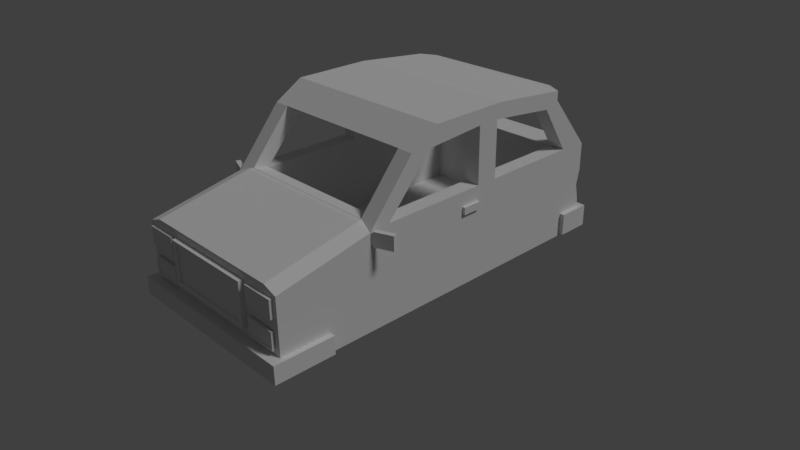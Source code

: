 # Source: A3.blend  (saved by Blender 2.78.0; exported with 4.5.12 LTS)
import bpy
from mathutils import Matrix  # noqa: F401  (used for matrix-valued properties, if any)

bpy.ops.wm.read_factory_settings(use_empty=True)
scene = bpy.context.scene
scene.name = 'Scene'

# ---- collections
col_collection_1 = bpy.data.collections.new('Collection 1'); scene.collection.children.link(col_collection_1)

# ---- materials (node trees are filled in below, after node groups)
mat_material = bpy.data.materials.new('Material')
mat_material.alpha_threshold = 0.0
mat_material.use_transparent_shadow = False
mat_material.roughness = 0.5
mat_material.line_color = (0.0, 0.0, 0.0, 1.0)
mat_red = bpy.data.materials.new('red')
mat_red.alpha_threshold = 0.0
mat_red.use_transparent_shadow = False
mat_red.diffuse_color = (0.8, 0.0, 0.001353, 1.0)
mat_red.roughness = 0.5
mat_white = bpy.data.materials.new('white')
mat_white.alpha_threshold = 0.0
mat_white.use_transparent_shadow = False
mat_white.roughness = 0.5

# ---- material node trees

# ---- world
world_world = bpy.data.worlds.new('World'); scene.world = world_world
world_world.color = (0.05088, 0.05088, 0.05088)
world_world.use_sun_shadow = False
world_world.sun_shadow_jitter_overblur = 0.0
world_world.cycles.sampling_method = 'MANUAL'

# ---- cameras
cam_camera = bpy.data.cameras.new('Camera')
cam_camera.clip_end = 100.0
cam_camera.lens = 35.0
cam_camera.sensor_width = 32.0
cam_camera.sensor_height = 18.0
cam_camera.ortho_scale = 7.314
cam_camera.dof.focus_distance = 0.0
cam_camera.dof.aperture_fstop = 128.0

# ---- lights
light_lamp = bpy.data.lights.new('Lamp', 'SUN')
light_lamp.transmission_factor = 0.0
light_lamp.cutoff_distance = 30.0
light_lamp.angle = 0.1993
light_lamp.energy = 1.0
light_lamp.shadow_buffer_clip_start = 1.001
light_lamp.shadow_soft_size = 0.1
light_lamp.shadow_cascade_max_distance = 1000.0

# ---- meshes
me_cube_001 = bpy.data.meshes.new('Cube.001')
me_cube_001.from_pydata([(-1.158, 2.606, -0.03185), (-1.158, 2.606, 0.2081), (-1.158, 2.67, -0.03185), (-1.158, 2.67, 0.2081), (-0.726, 2.606, -0.03185), (-0.726, 2.606, 0.2081), (-0.726, 2.67, -0.03185), (-0.726, 2.67, 0.2081), (0.726, 2.606, -0.03185), (0.726, 2.606, 0.2081), (0.726, 2.67, -0.03185), (0.726, 2.67, 0.2081), (1.158, 2.606, -0.03185), (1.158, 2.606, 0.2081), (1.158, 2.67, -0.03185), (1.158, 2.67, 0.2081)], [], [(0, 1, 3, 2), (2, 3, 7, 6), (6, 7, 5, 4), (4, 5, 1, 0), (2, 6, 4, 0), (7, 3, 1, 5), (8, 9, 11, 10), (10, 11, 15, 14), (14, 15, 13, 12), (12, 13, 9, 8), (10, 14, 12, 8), (15, 11, 9, 13)])
me_cube_001.polygons.foreach_set('material_index', [1, 1, 1, 1, 1, 1, 1, 1, 1, 1, 1, 1])
_uv = me_cube_001.uv_layers.new(name='UVMap')
_uv.uv.foreach_set('vector', [0.0, 0.0, 0.0, 0.0, 0.0, 0.0, 0.0, 0.0, 0.0, 0.0, 0.0, 0.0, 0.0, 0.0, 0.0, 0.0, 0.0, 0.0, 0.0, 0.0, 0.0, 0.0, 0.0, 0.0, 0.0, 0.0, 0.0, 0.0, 0.0, 0.0, 0.0, 0.0, 0.0, 0.0, 0.0, 0.0, 0.0, 0.0, 0.0, 0.0, 0.0, 0.0, 0.0, 0.0, 0.0, 0.0, 0.0, 0.0, 0.0, 0.0, 0.0, 0.0, 0.0, 0.0, 0.0, 0.0, 0.0, 0.0, 0.0, 0.0, 0.0, 0.0, 0.0, 0.0, 0.0, 0.0, 0.0, 0.0, 0.0, 0.0, 0.0, 0.0, 0.0, 0.0, 0.0, 0.0, 0.0, 0.0, 0.0, 0.0, 0.0, 0.0, 0.0, 0.0, 0.0, 0.0, 0.0, 0.0, 0.0, 0.0, 0.0, 0.0, 0.0, 0.0, 0.0, 0.0])
me_cube_001.materials.append(mat_material)
me_cube_001.materials.append(mat_red)
me_cube_001.use_remesh_preserve_volume = False
me_cube_001.use_remesh_preserve_attributes = False
me_cube_001.use_mirror_vertex_groups = False
me_cube_001.update()
me_cube_000 = bpy.data.meshes.new('Cube.000')
me_cube_000.from_pydata([(-1.158, -2.402, -0.2742), (-1.158, -2.402, -0.03419), (-1.158, -2.338, -0.2742), (-1.158, -2.338, -0.03419), (-0.726, -2.402, -0.2742), (-0.726, -2.402, -0.03419), (-0.726, -2.338, -0.2742), (-0.726, -2.338, -0.03419), (0.726, -2.402, -0.2742), (0.726, -2.402, -0.03419), (0.726, -2.338, -0.2742), (0.726, -2.338, -0.03419), (1.158, -2.402, -0.2742), (1.158, -2.402, -0.03419), (1.158, -2.338, -0.2742), (1.158, -2.338, -0.03419)], [], [(0, 1, 3, 2), (2, 3, 7, 6), (6, 7, 5, 4), (4, 5, 1, 0), (2, 6, 4, 0), (7, 3, 1, 5), (8, 9, 11, 10), (10, 11, 15, 14), (14, 15, 13, 12), (12, 13, 9, 8), (10, 14, 12, 8), (15, 11, 9, 13)])
me_cube_000.polygons.foreach_set('material_index', [1, 1, 1, 1, 1, 1, 1, 1, 1, 1, 1, 1])
_uv = me_cube_000.uv_layers.new(name='UVMap')
_uv.uv.foreach_set('vector', [0.0, 0.0, 0.0, 0.0, 0.0, 0.0, 0.0, 0.0, 0.0, 0.0, 0.0, 0.0, 0.0, 0.0, 0.0, 0.0, 0.0, 0.0, 0.0, 0.0, 0.0, 0.0, 0.0, 0.0, 0.0, 0.0, 0.0, 0.0, 0.0, 0.0, 0.0, 0.0, 0.0, 0.0, 0.0, 0.0, 0.0, 0.0, 0.0, 0.0, 0.0, 0.0, 0.0, 0.0, 0.0, 0.0, 0.0, 0.0, 0.0, 0.0, 0.0, 0.0, 0.0, 0.0, 0.0, 0.0, 0.0, 0.0, 0.0, 0.0, 0.0, 0.0, 0.0, 0.0, 0.0, 0.0, 0.0, 0.0, 0.0, 0.0, 0.0, 0.0, 0.0, 0.0, 0.0, 0.0, 0.0, 0.0, 0.0, 0.0, 0.0, 0.0, 0.0, 0.0, 0.0, 0.0, 0.0, 0.0, 0.0, 0.0, 0.0, 0.0, 0.0, 0.0, 0.0, 0.0])
me_cube_000.materials.append(mat_material)
me_cube_000.materials.append(mat_white)
me_cube_000.use_remesh_preserve_volume = False
me_cube_000.use_remesh_preserve_attributes = False
me_cube_000.use_mirror_vertex_groups = False
me_cube_000.update()
me_cube_009 = bpy.data.meshes.new('Cube.009')
me_cube_009.from_pydata([(0.5432, 2.074, -0.9422), (0.5432, 2.074, -0.8141), (0.5432, 2.789, -1.026), (0.5432, 2.789, -0.8979), (0.6714, 2.074, -0.9422), (0.6714, 2.074, -0.8141), (0.6714, 2.789, -1.026), (0.6714, 2.789, -0.8979), (0.763, 2.074, -0.9422), (0.763, 2.074, -0.8141), (0.763, 2.789, -1.026), (0.763, 2.789, -0.8979), (0.8912, 2.074, -0.9422), (0.8912, 2.074, -0.8141), (0.8912, 2.789, -1.026), (0.8912, 2.789, -0.8979), (-1.252, 0.341, -0.003144), (-1.252, 0.341, 0.09271), (-1.252, 0.5975, -0.003144), (-1.252, 0.5975, 0.09271), (-1.207, 0.341, -0.003144), (-1.207, 0.341, 0.09271), (-1.207, 0.5975, -0.003144), (-1.207, 0.5975, 0.09271), (1.207, 0.341, -0.003144), (1.207, 0.341, 0.09271), (1.207, 0.5975, -0.003144), (1.207, 0.5975, 0.09271), (1.252, 0.341, -0.003144), (1.252, 0.341, 0.09271), (1.252, 0.5975, -0.003144), (1.252, 0.5975, 0.09271), (-1.28, 2.275, -0.9438), (-1.28, 2.275, -0.6485), (-1.28, 2.731, -0.9438), (-1.28, 2.731, -0.6485), (1.28, 2.275, -0.9438), (1.28, 2.275, -0.6485), (1.28, 2.731, -0.9438), (1.28, 2.731, -0.6485), (-0.009647, 2.731, -0.9438), (-0.009647, 2.731, -0.6485), (-0.009647, 2.275, -0.9438), (-0.005419, 2.275, -0.6485), (0.6352, 2.731, -0.6485), (0.6352, 2.275, -0.9438), (0.6352, 2.731, -0.9438), (0.2906, 2.275, -0.6485), (-0.631, 2.731, -0.9438), (-0.2907, 2.275, -0.6485), (-0.631, 2.731, -0.6485), (-0.631, 2.275, -0.9438), (-1.28, -2.494, -0.9653), (-1.28, -2.494, -0.7253), (-1.28, -1.694, -0.9653), (-1.28, -1.694, -0.7253), (1.28, -2.494, -0.9653), (1.28, -2.494, -0.7253), (1.28, -1.694, -0.9653), (1.28, -1.694, -0.7253), (-1.144, -2.402, -0.6582), (-1.144, -2.402, -0.4248), (-1.144, -2.37, -0.6582), (-1.144, -2.37, -0.4248), (-0.7241, -2.402, -0.6582), (-0.7241, -2.402, -0.4248), (-0.7241, -2.37, -0.6582), (-0.7241, -2.37, -0.4248), (-1.123, -2.402, -0.636), (-1.123, -2.402, -0.447), (-0.7451, -2.402, -0.447), (-0.7451, -2.402, -0.636), (-1.123, -2.392, -0.636), (-1.123, -2.392, -0.447), (-0.7451, -2.392, -0.447), (-0.7451, -2.392, -0.636), (0.7241, -2.402, -0.6582), (0.7241, -2.402, -0.4248), (0.7241, -2.37, -0.6582), (0.7241, -2.37, -0.4248), (1.144, -2.402, -0.6582), (1.144, -2.402, -0.4248), (1.144, -2.37, -0.6582), (1.144, -2.37, -0.4248), (0.7451, -2.402, -0.636), (0.7451, -2.402, -0.447), (1.123, -2.402, -0.447), (1.123, -2.402, -0.636), (0.7451, -2.392, -0.636), (0.7451, -2.392, -0.447), (1.123, -2.392, -0.447), (1.123, -2.392, -0.636), (-0.6561, -2.426, -0.6061), (-0.6561, -2.426, -0.02251), (-0.6561, -2.346, -0.6061), (-0.6561, -2.346, -0.02251), (0.6561, -2.426, -0.6061), (0.6561, -2.426, -0.02251), (0.6561, -2.346, -0.6061), (0.6561, -2.346, -0.02251), (-0.5905, -2.426, -0.5506), (-0.5905, -2.426, -0.07795), (0.5905, -2.426, -0.07795), (0.5905, -2.426, -0.5506), (-0.5905, -2.401, -0.5506), (-0.5905, -2.401, -0.07795), (0.5905, -2.401, -0.07795), (0.5905, -2.401, -0.5506), (-1.241, -1.083, 0.09517), (-1.241, -1.083, 0.2821), (-1.218, -1.023, 0.09517), (-1.218, -1.023, 0.2821), (-1.473, -0.9944, 0.09517), (-1.473, -0.9944, 0.2821), (-1.45, -0.9346, 0.09517), (-1.45, -0.9346, 0.2821), (-1.221, -1.031, 0.1186), (-1.238, -1.075, 0.1186), (-1.238, -1.075, 0.2587), (-1.221, -1.031, 0.2587), (-1.189, -1.043, 0.1186), (-1.206, -1.088, 0.1186), (-1.206, -1.088, 0.2587), (-1.189, -1.043, 0.2587), (1.241, -1.083, 0.09517), (1.241, -1.083, 0.2821), (1.218, -1.023, 0.09517), (1.218, -1.023, 0.2821), (1.473, -0.9943, 0.09517), (1.473, -0.9943, 0.2821), (1.45, -0.9346, 0.09517), (1.45, -0.9346, 0.2821), (1.221, -1.031, 0.1186), (1.238, -1.075, 0.1186), (1.238, -1.075, 0.2587), (1.221, -1.031, 0.2587), (1.189, -1.043, 0.1186), (1.206, -1.088, 0.1186), (1.206, -1.088, 0.2587), (1.189, -1.043, 0.2587), (-1.0, -0.823, -0.7398), (-1.0, -0.823, 0.2843), (-1.0, 2.236, -0.7398), (-1.0, 2.236, 0.2843), (1.0, -0.823, -0.7398), (1.0, -0.823, 0.2843), (1.0, 2.236, -0.7398), (1.0, 2.236, 0.2843), (-1.0, -0.1952, 0.9775), (-1.0, 1.828, 0.923), (1.0, 1.828, 0.923), (1.0, -0.1952, 0.9775), (-1.0, 0.6052, -0.7398), (-1.0, 0.6052, 0.2843), (1.0, 0.6052, -0.7398), (1.0, 0.6052, 0.2843), (-1.0, 0.6052, 1.032), (1.0, 0.6052, 1.032), (-1.0, 0.9018, 0.2843), (1.0, 0.9018, -0.7398), (-1.0, 0.9018, 1.032), (-1.0, 0.9018, -0.7398), (1.0, 0.9018, 0.2843), (1.0, 0.9018, 1.032), (-1.214, -1.1, -0.9718), (-1.214, -1.1, 0.2632), (-1.214, 2.638, -0.9718), (-1.214, 2.638, 0.2632), (1.214, -1.1, -0.9718), (1.214, -1.1, 0.2632), (1.214, 2.638, -0.9718), (1.214, 2.638, 0.2632), (-1.214, -2.358, -0.9718), (-1.214, -2.358, 0.008272), (1.214, -2.358, 0.008272), (1.214, -2.358, -0.9718), (-1.214, -0.08983, 1.229), (-1.214, 2.035, 1.118), (1.214, 2.035, 1.118), (1.214, -0.08983, 1.229), (1.214, 2.035, 0.9954), (1.214, -0.4792, 0.9954), (-1.214, -0.4792, 0.9954), (-1.214, 2.035, 0.9954), (-1.214, 0.9704, -0.9718), (-1.214, 0.9704, 0.2632), (1.214, 0.9704, -0.9718), (1.214, 0.9704, 0.2632), (-1.214, 0.9704, 1.229), (1.214, 0.9704, 1.229), (-1.214, -1.1, -0.1073), (-1.214, 2.638, -0.1073), (1.214, 2.638, -0.1073), (1.214, -1.1, -0.1073), (-1.214, -2.358, -0.3623), (1.214, -2.358, -0.3623), (1.214, 0.9704, -0.1073), (-1.214, 0.9704, -0.1073), (-1.214, 2.638, -0.5396), (1.214, 2.638, -0.5396), (1.214, -1.1, -0.5396), (1.214, -2.358, -0.7945), (1.214, 0.9704, -0.5396), (-1.214, 0.9704, -0.5396), (-1.214, -1.1, -0.5396), (-1.214, -2.358, -0.7945), (-1.214, -1.1, -0.3234), (-1.214, -2.358, -0.5784), (-1.214, 2.59, -0.3234), (1.214, 2.59, -0.3234), (1.214, -1.1, -0.3234), (1.214, -2.358, -0.5784), (1.214, 0.9704, -0.3234), (-1.214, 0.9704, -0.3234), (1.023, -1.1, 0.3328), (-1.023, -1.1, 0.3328), (1.023, -2.358, 0.07786), (-1.023, -2.358, 0.07786), (1.214, -1.03, 0.2632), (-1.214, -1.03, 0.2632), (1.023, -1.03, 0.3328), (-1.023, -1.03, 0.3328), (-0.9957, 2.145, 1.118), (0.9957, 2.145, 1.118), (0.9957, 2.145, 0.9954), (-0.9957, 2.145, 0.9954), (-1.0, 2.444, 0.4994), (-1.0, 2.621, 0.2843), (-1.0, 2.095, 0.923), (-1.214, 2.236, 0.2843), (-1.214, 1.828, 0.923), (-1.214, 1.216, 0.9954), (-1.214, 0.9704, 1.024), (-1.214, 0.9018, 1.032), (-1.214, 0.9704, 0.2843), (-1.214, 0.9018, 0.2843), (-1.214, 0.9018, 0.9954), (-1.214, 0.6052, 0.9954), (-1.214, 0.6052, 1.032), (-1.214, 0.6052, 0.2843), (-1.214, -0.1952, 0.9775), (-1.214, 0.06537, 0.9954), (-1.214, -0.823, 0.2843), (1.0, -1.038, 0.3368), (-1.0, -0.4757, 0.9975), (1.0, -0.4792, 0.9954), (1.0, -0.4757, 0.9975), (-1.0, -1.038, 0.3368), (-1.0, -0.4792, 0.9954), (1.0, 2.621, 0.2843), (1.0, 2.095, 0.923), (1.214, -0.1952, 0.9775), (1.214, 0.6052, 1.032), (1.214, -0.823, 0.2843), (1.214, 2.236, 0.2843), (1.214, 0.9704, 0.2843), (1.214, 0.9018, 0.2843), (1.214, 1.828, 0.923), (1.214, 1.216, 0.9954), (1.214, 0.9704, 1.024), (1.214, 0.9018, 1.032), (1.214, 0.9018, 0.9954), (1.214, 0.06537, 0.9954), (1.214, 0.6052, 0.9954), (1.214, 0.6052, 0.2843), (0.0, 2.035, 1.118), (0.0, -0.08983, 1.229), (0.0, 2.035, 0.9954), (0.0, 0.9704, 1.229), (0.0, 2.145, 1.118), (0.0, 2.145, 0.9954)], [], [(0, 1, 3, 2), (2, 3, 7, 6), (6, 7, 5, 4), (4, 5, 1, 0), (2, 6, 4, 0), (7, 3, 1, 5), (8, 9, 11, 10), (10, 11, 15, 14), (14, 15, 13, 12), (12, 13, 9, 8), (10, 14, 12, 8), (15, 11, 9, 13), (16, 17, 19, 18), (18, 19, 23, 22), (22, 23, 21, 20), (20, 21, 17, 16), (18, 22, 20, 16), (23, 19, 17, 21), (24, 25, 27, 26), (26, 27, 31, 30), (30, 31, 29, 28), (28, 29, 25, 24), (26, 30, 28, 24), (31, 27, 25, 29), (32, 33, 35, 34), (46, 44, 39, 38), (38, 39, 37, 36), (51, 49, 33, 32), (46, 38, 36, 45), (50, 35, 33, 49), (44, 41, 43, 47), (48, 40, 42, 51), (45, 47, 43, 42), (48, 50, 41, 40), (36, 37, 47, 45), (39, 44, 47, 37), (40, 46, 45, 42), (40, 41, 44, 46), (34, 35, 50, 48), (34, 48, 51, 32), (41, 50, 49, 43), (42, 43, 49, 51), (52, 53, 55, 54), (54, 55, 59, 58), (58, 59, 57, 56), (56, 57, 53, 52), (54, 58, 56, 52), (59, 55, 53, 57), (60, 61, 63, 62), (62, 63, 67, 66), (66, 67, 65, 64), (61, 60, 68, 69), (62, 66, 64, 60), (67, 63, 61, 65), (68, 71, 75, 72), (60, 64, 71, 68), (65, 61, 69, 70), (64, 65, 70, 71), (75, 74, 73, 72), (69, 68, 72, 73), (70, 69, 73, 74), (71, 70, 74, 75), (76, 77, 79, 78), (78, 79, 83, 82), (82, 83, 81, 80), (77, 76, 84, 85), (78, 82, 80, 76), (83, 79, 77, 81), (84, 87, 91, 88), (76, 80, 87, 84), (81, 77, 85, 86), (80, 81, 86, 87), (91, 90, 89, 88), (85, 84, 88, 89), (86, 85, 89, 90), (87, 86, 90, 91), (92, 93, 95, 94), (94, 95, 99, 98), (98, 99, 97, 96), (93, 92, 100, 101), (94, 98, 96, 92), (99, 95, 93, 97), (100, 103, 107, 104), (92, 96, 103, 100), (97, 93, 101, 102), (96, 97, 102, 103), (107, 106, 105, 104), (101, 100, 104, 105), (102, 101, 105, 106), (103, 102, 106, 107), (110, 116, 117, 108), (110, 114, 115, 111), (114, 112, 113, 115), (112, 108, 109, 113), (110, 108, 112, 114), (115, 113, 109, 111), (118, 122, 123, 119), (111, 119, 116, 110), (108, 117, 118, 109), (109, 118, 119, 111), (121, 120, 123, 122), (116, 120, 121, 117), (119, 123, 120, 116), (117, 121, 122, 118), (126, 124, 133, 132), (126, 127, 131, 130), (130, 131, 129, 128), (128, 129, 125, 124), (126, 130, 128, 124), (131, 127, 125, 129), (134, 135, 139, 138), (127, 126, 132, 135), (124, 125, 134, 133), (125, 127, 135, 134), (137, 138, 139, 136), (132, 133, 137, 136), (135, 132, 136, 139), (133, 134, 138, 137), (161, 142, 143, 158), (142, 146, 147, 143), (154, 144, 145, 155), (144, 140, 141, 145), (152, 140, 144, 154), (141, 247, 243, 145), (157, 151, 148, 156), (143, 227, 226, 228, 149), (157, 252, 262, 251, 151), (162, 256, 255, 254, 147), (158, 160, 156, 153), (153, 239, 242, 141), (163, 157, 156, 160), (161, 152, 154, 159), (159, 154, 155, 162), (140, 152, 153, 141), (146, 159, 162, 147), (142, 161, 159, 146), (150, 163, 160, 149), (163, 260, 261, 256, 162), (155, 157, 163, 162), (152, 161, 158, 153), (145, 243, 245, 246, 151), (148, 244, 248, 247, 141), (151, 246, 244, 148), (147, 249, 227, 143), (150, 250, 249, 147), (149, 228, 250, 150), (150, 257, 258, 259, 260, 163), (145, 253, 264, 155), (151, 251, 253, 145), (148, 240, 241, 238, 156), (143, 229, 234, 235, 158), (141, 242, 240, 148), (149, 230, 229, 143), (156, 238, 237, 239, 153), (158, 235, 236, 233, 160), (147, 254, 257, 150), (160, 233, 232, 231, 230, 149), (155, 264, 263, 252, 157), (197, 185, 167, 191), (191, 167, 171, 192), (196, 187, 169, 193), (164, 168, 175, 172), (184, 186, 168, 164), (195, 174, 173, 194), (174, 169, 214, 216), (193, 169, 174, 195), (204, 164, 172, 205), (268, 188, 176, 266), (178, 180, 224, 223), (171, 167, 226, 227, 249, 250, 180), (165, 169, 181, 245, 243, 247, 248, 182), (185, 165, 182, 241, 240, 242, 239, 237, 236, 235, 234), (187, 171, 180, 258, 257, 254, 255), (169, 187, 255, 256, 261, 263, 264, 253, 251, 262, 181), (167, 185, 234, 229, 230, 231, 183), (183, 231, 232, 188, 177), (265, 177, 188, 268), (181, 262, 252, 263, 261, 260, 259, 189, 179), (166, 170, 186, 184), (192, 171, 187, 196), (190, 165, 185, 197), (206, 190, 197, 213), (209, 192, 196, 212), (165, 190, 194, 173), (210, 193, 195, 211), (211, 195, 194, 207), (212, 196, 193, 210), (208, 191, 192, 209), (213, 197, 191, 208), (184, 203, 198, 166), (166, 198, 199, 170), (186, 202, 200, 168), (175, 201, 205, 172), (168, 200, 201, 175), (170, 199, 202, 186), (164, 204, 203, 184), (206, 204, 205, 207), (190, 206, 207, 194), (203, 213, 208, 198), (198, 208, 209, 199), (202, 212, 210, 200), (201, 211, 207, 205), (200, 210, 211, 201), (199, 209, 212, 202), (204, 206, 213, 203), (214, 215, 217, 216), (173, 174, 216, 217), (165, 215, 221, 219), (165, 173, 217, 215), (218, 219, 221, 220), (169, 165, 219, 218), (214, 169, 218, 220), (215, 214, 220, 221), (270, 225, 222, 269), (183, 177, 222, 225), (265, 178, 223, 269), (267, 183, 225, 270), (232, 233, 236, 237, 238, 241, 182, 176, 188), (180, 250, 228, 226, 167, 183, 267), (259, 258, 180, 178, 189), (180, 267, 270, 224), (177, 265, 269, 222), (224, 270, 269, 223), (178, 265, 268, 189), (189, 268, 266, 179), (266, 176, 248, 244, 246, 245, 179), (182, 248, 176), (181, 179, 245)])
_uv = me_cube_009.uv_layers.new(name='UVMap')
_uv.uv.foreach_set('vector', [0.8461, 0.2522, 0.8442, 0.271, 0.9052, 0.2166, 0.9062, 0.1958, 0.9062, 0.1958, 0.9052, 0.2166, 0.8842, 0.2098, 0.8857, 0.1886, 0.8857, 0.1886, 0.8842, 0.2098, 0.825, 0.2663, 0.8273, 0.2472, 0.8273, 0.2472, 0.825, 0.2663, 0.8442, 0.271, 0.8461, 0.2522, 0.9062, 0.1958, 0.8857, 0.1886, 0.8273, 0.2472, 0.8461, 0.2522, 0.8842, 0.2098, 0.9052, 0.2166, 0.8442, 0.271, 0.825, 0.2663, 0.8133, 0.2434, 0.8108, 0.2628, 0.8686, 0.2047, 0.8704, 0.1833, 0.8704, 0.1833, 0.8686, 0.2047, 0.8458, 0.1972, 0.8481, 0.1754, 0.8481, 0.1754, 0.8458, 0.1972, 0.7901, 0.2577, 0.7931, 0.238, 0.7931, 0.238, 0.7901, 0.2577, 0.8108, 0.2628, 0.8133, 0.2434, 0.8704, 0.1833, 0.8481, 0.1754, 0.7931, 0.238, 0.8133, 0.2434, 0.8458, 0.1972, 0.8686, 0.2047, 0.8108, 0.2628, 0.7901, 0.2577, 0.7545, 0.2269, 0.7551, 0.246, 0.8027, 0.2601, 0.8013, 0.2416, 0.8013, 0.2416, 0.8027, 0.2601, 0.8091, 0.2559, 0.8075, 0.2372, 0.8075, 0.2372, 0.8091, 0.2559, 0.7611, 0.2414, 0.7603, 0.2221, 0.7603, 0.2221, 0.7611, 0.2414, 0.7551, 0.246, 0.7545, 0.2269, 0.8013, 0.2416, 0.8075, 0.2372, 0.7603, 0.2221, 0.7545, 0.2269, 0.8091, 0.2559, 0.8027, 0.2601, 0.7551, 0.246, 0.7611, 0.2414, 0.7545, 0.2269, 0.7551, 0.246, 0.8027, 0.2601, 0.8013, 0.2416, 0.8013, 0.2416, 0.8027, 0.2601, 0.8091, 0.2559, 0.8075, 0.2372, 0.8075, 0.2372, 0.8091, 0.2559, 0.7611, 0.2414, 0.7603, 0.2221, 0.7603, 0.2221, 0.7611, 0.2414, 0.7551, 0.246, 0.7545, 0.2269, 0.8013, 0.2416, 0.8075, 0.2372, 0.7603, 0.2221, 0.7545, 0.2269, 0.8091, 0.2559, 0.8027, 0.2601, 0.7551, 0.246, 0.7611, 0.2414, 0.6966, 0.2491, 0.6966, 0.2624, 0.6966, 0.2624, 0.6966, 0.2491, 0.7834, 0.2491, 0.7834, 0.2624, 0.8126, 0.2624, 0.8126, 0.2491, 0.8126, 0.2491, 0.8126, 0.2624, 0.8126, 0.2624, 0.8126, 0.2491, 0.726, 0.2491, 0.7414, 0.2624, 0.6966, 0.2624, 0.6966, 0.2491, 0.7834, 0.2491, 0.8126, 0.2491, 0.8126, 0.2491, 0.7834, 0.2491, 0.726, 0.2624, 0.6966, 0.2624, 0.6966, 0.2624, 0.7414, 0.2624, 0.7834, 0.2624, 0.7542, 0.2624, 0.7543, 0.2624, 0.7678, 0.2624, 0.726, 0.2491, 0.7542, 0.2491, 0.7542, 0.2491, 0.726, 0.2491, 0.7834, 0.2491, 0.7678, 0.2624, 0.7543, 0.2624, 0.7542, 0.2491, 0.726, 0.2491, 0.726, 0.2624, 0.7542, 0.2624, 0.7542, 0.2491, 0.8126, 0.2491, 0.8126, 0.2624, 0.7678, 0.2624, 0.7834, 0.2491, 0.8126, 0.2624, 0.7834, 0.2624, 0.7678, 0.2624, 0.8126, 0.2624, 0.7542, 0.2491, 0.7834, 0.2491, 0.7834, 0.2491, 0.7542, 0.2491, 0.7542, 0.2491, 0.7542, 0.2624, 0.7834, 0.2624, 0.7834, 0.2491, 0.6966, 0.2491, 0.6966, 0.2624, 0.726, 0.2624, 0.726, 0.2491, 0.6966, 0.2491, 0.726, 0.2491, 0.726, 0.2491, 0.6966, 0.2491, 0.7542, 0.2624, 0.726, 0.2624, 0.7414, 0.2624, 0.7543, 0.2624, 0.7542, 0.2491, 0.7543, 0.2624, 0.7414, 0.2624, 0.726, 0.2491, 0.6966, 0.2481, 0.6966, 0.259, 0.6966, 0.259, 0.6966, 0.2481, 0.6966, 0.2481, 0.6966, 0.259, 0.8126, 0.259, 0.8126, 0.2481, 0.8126, 0.2481, 0.8126, 0.259, 0.8126, 0.259, 0.8126, 0.2481, 0.8126, 0.2481, 0.8126, 0.259, 0.6966, 0.259, 0.6966, 0.2481, 0.6966, 0.2481, 0.8126, 0.2481, 0.8126, 0.2481, 0.6966, 0.2481, 0.8126, 0.259, 0.6966, 0.259, 0.6966, 0.259, 0.8126, 0.259, 0.7776, 0.2658, 0.7776, 0.2964, 0.7817, 0.2964, 0.7817, 0.2658, 0.7817, 0.2658, 0.7817, 0.2964, 0.7817, 0.2964, 0.7817, 0.2658, 0.7817, 0.2658, 0.7817, 0.2964, 0.7776, 0.2964, 0.7776, 0.2658, 0.7776, 0.2964, 0.7776, 0.2658, 0.7776, 0.2687, 0.7776, 0.2935, 0.7817, 0.2658, 0.7817, 0.2658, 0.7776, 0.2658, 0.7776, 0.2658, 0.7817, 0.2964, 0.7817, 0.2964, 0.7776, 0.2964, 0.7776, 0.2964, 0.7776, 0.2687, 0.7776, 0.2687, 0.7789, 0.2687, 0.7789, 0.2687, 0.7776, 0.2658, 0.7776, 0.2658, 0.7776, 0.2687, 0.7776, 0.2687, 0.7776, 0.2964, 0.7776, 0.2964, 0.7776, 0.2935, 0.7776, 0.2935, 0.7776, 0.2658, 0.7776, 0.2964, 0.7776, 0.2935, 0.7776, 0.2687, 0.7789, 0.2687, 0.7789, 0.2935, 0.7789, 0.2935, 0.7789, 0.2687, 0.7776, 0.2935, 0.7776, 0.2687, 0.7789, 0.2687, 0.7789, 0.2935, 0.7776, 0.2935, 0.7776, 0.2935, 0.7789, 0.2935, 0.7789, 0.2935, 0.7776, 0.2687, 0.7776, 0.2935, 0.7789, 0.2935, 0.7789, 0.2687, 0.7776, 0.2658, 0.7776, 0.2964, 0.7817, 0.2964, 0.7817, 0.2658, 0.7817, 0.2658, 0.7817, 0.2964, 0.7817, 0.2964, 0.7817, 0.2658, 0.7817, 0.2658, 0.7817, 0.2964, 0.7776, 0.2964, 0.7776, 0.2658, 0.7776, 0.2964, 0.7776, 0.2658, 0.7776, 0.2687, 0.7776, 0.2935, 0.7817, 0.2658, 0.7817, 0.2658, 0.7776, 0.2658, 0.7776, 0.2658, 0.7817, 0.2964, 0.7817, 0.2964, 0.7776, 0.2964, 0.7776, 0.2964, 0.7776, 0.2687, 0.7776, 0.2687, 0.7789, 0.2687, 0.7789, 0.2687, 0.7776, 0.2658, 0.7776, 0.2658, 0.7776, 0.2687, 0.7776, 0.2687, 0.7776, 0.2964, 0.7776, 0.2964, 0.7776, 0.2935, 0.7776, 0.2935, 0.7776, 0.2658, 0.7776, 0.2964, 0.7776, 0.2935, 0.7776, 0.2687, 0.7789, 0.2687, 0.7789, 0.2935, 0.7789, 0.2935, 0.7789, 0.2687, 0.7776, 0.2935, 0.7776, 0.2687, 0.7789, 0.2687, 0.7789, 0.2935, 0.7776, 0.2935, 0.7776, 0.2935, 0.7789, 0.2935, 0.7789, 0.2935, 0.7776, 0.2687, 0.7776, 0.2935, 0.7789, 0.2935, 0.7789, 0.2687, 0.7638, 0.2323, 0.7638, 0.3086, 0.7742, 0.3086, 0.7742, 0.2323, 0.7742, 0.2323, 0.7742, 0.3086, 0.7742, 0.3086, 0.7742, 0.2323, 0.7742, 0.2323, 0.7742, 0.3086, 0.7638, 0.3086, 0.7638, 0.2323, 0.7638, 0.3086, 0.7638, 0.2323, 0.7638, 0.2396, 0.7638, 0.3014, 0.7742, 0.2323, 0.7742, 0.2323, 0.7638, 0.2323, 0.7638, 0.2323, 0.7742, 0.3086, 0.7742, 0.3086, 0.7638, 0.3086, 0.7638, 0.3086, 0.7638, 0.2396, 0.7638, 0.2396, 0.7671, 0.2396, 0.7671, 0.2396, 0.7638, 0.2323, 0.7638, 0.2323, 0.7638, 0.2396, 0.7638, 0.2396, 0.7638, 0.3086, 0.7638, 0.3086, 0.7638, 0.3014, 0.7638, 0.3014, 0.7638, 0.2323, 0.7638, 0.3086, 0.7638, 0.3014, 0.7638, 0.2396, 0.7671, 0.2396, 0.7671, 0.3014, 0.7671, 0.3014, 0.7671, 0.2396, 0.7638, 0.3014, 0.7638, 0.2396, 0.7671, 0.2396, 0.7671, 0.3014, 0.7638, 0.3014, 0.7638, 0.3014, 0.7671, 0.3014, 0.7671, 0.3014, 0.7638, 0.2396, 0.7638, 0.3014, 0.7671, 0.3014, 0.7671, 0.2396, 0.1906, 0.8037, 0.1897, 0.8068, 0.1838, 0.8068, 0.1828, 0.8037, 0.1906, 0.8037, 0.2022, 0.8037, 0.2022, 0.8282, 0.1906, 0.8282, 0.2022, 0.8037, 0.1944, 0.8037, 0.1944, 0.8282, 0.2022, 0.8282, 0.1944, 0.8037, 0.1828, 0.8037, 0.1828, 0.8282, 0.1944, 0.8282, 0.1906, 0.8037, 0.1828, 0.8037, 0.1944, 0.8037, 0.2022, 0.8037, 0.2022, 0.8282, 0.1944, 0.8282, 0.1828, 0.8282, 0.1906, 0.8282, 0.1838, 0.8251, 0.1822, 0.8251, 0.188, 0.8251, 0.1897, 0.8251, 0.1906, 0.8282, 0.1897, 0.8251, 0.1897, 0.8068, 0.1906, 0.8037, 0.1828, 0.8037, 0.1838, 0.8068, 0.1838, 0.8251, 0.1828, 0.8282, 0.1828, 0.8282, 0.1838, 0.8251, 0.1897, 0.8251, 0.1906, 0.8282, 0.1822, 0.8068, 0.188, 0.8068, 0.188, 0.8251, 0.1822, 0.8251, 0.1897, 0.8068, 0.188, 0.8068, 0.1822, 0.8068, 0.1838, 0.8068, 0.1897, 0.8251, 0.188, 0.8251, 0.188, 0.8068, 0.1897, 0.8068, 0.1838, 0.8068, 0.1822, 0.8068, 0.1822, 0.8251, 0.1838, 0.8251, 0.1906, 0.8037, 0.1828, 0.8037, 0.1838, 0.8068, 0.1896, 0.8068, 0.1906, 0.8037, 0.1906, 0.8282, 0.2022, 0.8282, 0.2022, 0.8037, 0.2022, 0.8037, 0.2022, 0.8282, 0.1944, 0.8282, 0.1944, 0.8037, 0.1944, 0.8037, 0.1944, 0.8282, 0.1828, 0.8282, 0.1828, 0.8037, 0.1906, 0.8037, 0.2022, 0.8037, 0.1944, 0.8037, 0.1828, 0.8037, 0.2022, 0.8282, 0.1906, 0.8282, 0.1828, 0.8282, 0.1944, 0.8282, 0.1838, 0.8251, 0.1896, 0.8251, 0.188, 0.8251, 0.1822, 0.8251, 0.1906, 0.8282, 0.1906, 0.8037, 0.1896, 0.8068, 0.1896, 0.8251, 0.1828, 0.8037, 0.1828, 0.8282, 0.1838, 0.8251, 0.1838, 0.8068, 0.1828, 0.8282, 0.1906, 0.8282, 0.1896, 0.8251, 0.1838, 0.8251, 0.1822, 0.8068, 0.1822, 0.8251, 0.188, 0.8251, 0.188, 0.8068, 0.1896, 0.8068, 0.1838, 0.8068, 0.1822, 0.8068, 0.188, 0.8068, 0.1896, 0.8251, 0.1896, 0.8068, 0.188, 0.8068, 0.188, 0.8251, 0.1838, 0.8068, 0.1838, 0.8251, 0.1822, 0.8251, 0.1822, 0.8068, 0.2444, 0.2926, 0.2444, 0.3177, 0.2444, 0.3177, 0.2444, 0.2926, 0.2444, 0.3177, 0.2821, 0.3177, 0.2821, 0.3177, 0.2444, 0.3177, 0.2821, 0.287, 0.2821, 0.26, 0.2821, 0.26, 0.2821, 0.287, 0.2821, 0.26, 0.2444, 0.26, 0.2444, 0.26, 0.2821, 0.26, 0.2522, 0.2831, 0.2522, 0.2561, 0.2899, 0.2561, 0.2899, 0.2831, 0.2444, 0.26, 0.2444, 0.256, 0.2821, 0.256, 0.2821, 0.26, 0.2391, 0.7753, 0.2391, 0.7602, 0.2014, 0.7602, 0.2014, 0.7753, 0.2014, 0.806, 0.2014, 0.8133, 0.2014, 0.8099, 0.2014, 0.8034, 0.2014, 0.7983, 0.2391, 0.7753, 0.2432, 0.7753, 0.2432, 0.7651, 0.2432, 0.7602, 0.2391, 0.7602, 0.2821, 0.2926, 0.2861, 0.2926, 0.2861, 0.2939, 0.2861, 0.3177, 0.2821, 0.3177, 0.2014, 0.7809, 0.2014, 0.7809, 0.2014, 0.7753, 0.2014, 0.7753, 0.2444, 0.287, 0.2404, 0.287, 0.2404, 0.26, 0.2444, 0.26, 0.2391, 0.7809, 0.2391, 0.7753, 0.2014, 0.7753, 0.2014, 0.7809, 0.2444, 0.2926, 0.2444, 0.287, 0.2821, 0.287, 0.2821, 0.2926, 0.2821, 0.2926, 0.2821, 0.287, 0.2821, 0.287, 0.2821, 0.2926, 0.2444, 0.26, 0.2444, 0.287, 0.2444, 0.287, 0.2444, 0.26, 0.2821, 0.3177, 0.2821, 0.2926, 0.2821, 0.2926, 0.2821, 0.3177, 0.2444, 0.3177, 0.2444, 0.2926, 0.2821, 0.2926, 0.2821, 0.3177, 0.2391, 0.7983, 0.2391, 0.7809, 0.2014, 0.7809, 0.2014, 0.7983, 0.2391, 0.7809, 0.2432, 0.7809, 0.2432, 0.7809, 0.2432, 0.7809, 0.2391, 0.7809, 0.2391, 0.7753, 0.2391, 0.7753, 0.2391, 0.7809, 0.2391, 0.7809, 0.2444, 0.287, 0.2444, 0.2926, 0.2444, 0.2926, 0.2444, 0.287, 0.2391, 0.7483, 0.2391, 0.7443, 0.2391, 0.7548, 0.2391, 0.7549, 0.2391, 0.7602, 0.2014, 0.7602, 0.2014, 0.7549, 0.2014, 0.7548, 0.2014, 0.7443, 0.2014, 0.7483, 0.2391, 0.7602, 0.2391, 0.7549, 0.2014, 0.7549, 0.2014, 0.7602, 0.2821, 0.3177, 0.2821, 0.325, 0.2444, 0.325, 0.2444, 0.3177, 0.2391, 0.7983, 0.2391, 0.8034, 0.2391, 0.8133, 0.2391, 0.806, 0.2014, 0.7983, 0.2014, 0.8034, 0.2391, 0.8034, 0.2391, 0.7983, 0.2391, 0.7983, 0.2432, 0.7983, 0.2432, 0.7868, 0.2432, 0.7822, 0.2432, 0.7809, 0.2391, 0.7809, 0.2821, 0.26, 0.2861, 0.26, 0.2861, 0.287, 0.2821, 0.287, 0.2391, 0.7602, 0.2432, 0.7602, 0.2432, 0.7483, 0.2391, 0.7483, 0.2014, 0.7602, 0.1974, 0.7602, 0.1974, 0.7651, 0.1974, 0.7753, 0.2014, 0.7753, 0.2444, 0.3177, 0.2404, 0.3177, 0.2404, 0.2939, 0.2404, 0.2926, 0.2444, 0.2926, 0.2014, 0.7483, 0.1974, 0.7483, 0.1974, 0.7602, 0.2014, 0.7602, 0.2014, 0.7983, 0.1974, 0.7983, 0.1974, 0.806, 0.2014, 0.806, 0.2014, 0.7753, 0.1974, 0.7753, 0.1974, 0.7753, 0.1974, 0.7753, 0.2014, 0.7753, 0.2014, 0.7809, 0.1974, 0.7809, 0.1974, 0.7809, 0.1974, 0.7809, 0.2014, 0.7809, 0.2391, 0.806, 0.2432, 0.806, 0.2432, 0.7983, 0.2391, 0.7983, 0.2014, 0.7809, 0.1974, 0.7809, 0.1974, 0.7822, 0.1974, 0.7868, 0.1974, 0.7983, 0.2014, 0.7983, 0.2391, 0.7753, 0.2432, 0.7753, 0.2432, 0.7753, 0.2432, 0.7753, 0.2391, 0.7753, 0.1974, 0.7822, 0.1974, 0.7822, 0.1974, 0.8136, 0.1974, 0.8136, 0.1974, 0.8136, 0.1974, 0.8136, 0.2432, 0.8136, 0.2432, 0.8136, 0.2432, 0.7822, 0.2432, 0.7822, 0.2432, 0.7431, 0.2432, 0.7431, 0.1974, 0.7431, 0.2432, 0.7431, 0.2432, 0.7194, 0.1974, 0.7194, 0.1974, 0.7822, 0.2432, 0.7822, 0.2432, 0.7431, 0.1974, 0.7431, 0.2432, 0.7194, 0.2432, 0.7194, 0.1974, 0.7194, 0.1974, 0.7194, 0.2432, 0.7194, 0.2432, 0.7431, 0.2396, 0.7431, 0.2396, 0.7194, 0.2432, 0.7431, 0.2432, 0.7431, 0.2432, 0.7194, 0.2432, 0.7194, 0.1974, 0.7431, 0.1974, 0.7431, 0.1974, 0.7194, 0.1974, 0.7194, 0.2203, 0.7822, 0.1974, 0.7822, 0.1974, 0.7622, 0.2203, 0.7622, 0.2432, 0.8022, 0.2432, 0.8022, 0.2391, 0.8043, 0.2391, 0.8043, 0.2432, 0.8136, 0.1974, 0.8136, 0.2014, 0.8099, 0.2014, 0.8133, 0.2391, 0.8133, 0.2391, 0.8034, 0.2432, 0.8022, 0.1974, 0.7431, 0.2432, 0.7431, 0.2432, 0.7548, 0.2391, 0.7548, 0.2391, 0.7443, 0.2014, 0.7443, 0.2014, 0.7548, 0.1974, 0.7548, 0.1974, 0.7822, 0.1974, 0.7431, 0.1974, 0.7548, 0.1974, 0.7651, 0.1974, 0.7602, 0.1974, 0.7483, 0.1974, 0.7753, 0.1974, 0.7753, 0.1974, 0.7809, 0.1974, 0.7809, 0.1974, 0.7822, 0.2432, 0.7822, 0.2432, 0.8136, 0.2432, 0.8022, 0.2432, 0.7868, 0.2432, 0.7983, 0.2432, 0.806, 0.2432, 0.7822, 0.2432, 0.7431, 0.2432, 0.7822, 0.2432, 0.7822, 0.2432, 0.7809, 0.2432, 0.7809, 0.2432, 0.7753, 0.2432, 0.7753, 0.2432, 0.7483, 0.2432, 0.7602, 0.2432, 0.7651, 0.2432, 0.7548, 0.1974, 0.8136, 0.1974, 0.7822, 0.1974, 0.7822, 0.1974, 0.806, 0.1974, 0.7983, 0.1974, 0.7868, 0.1974, 0.8022, 0.1974, 0.8022, 0.1974, 0.7868, 0.1974, 0.7822, 0.1974, 0.7822, 0.1974, 0.8022, 0.2203, 0.8022, 0.1974, 0.8022, 0.1974, 0.7822, 0.2203, 0.7822, 0.2432, 0.7548, 0.2432, 0.7651, 0.2432, 0.7753, 0.2432, 0.7753, 0.2432, 0.7809, 0.2432, 0.7809, 0.2432, 0.7822, 0.2432, 0.7822, 0.2432, 0.7622, 0.1974, 0.8136, 0.2432, 0.8136, 0.2432, 0.7822, 0.1974, 0.7822, 0.2432, 0.8136, 0.2432, 0.8136, 0.2432, 0.7822, 0.2432, 0.7822, 0.1974, 0.7431, 0.1974, 0.7431, 0.1974, 0.7822, 0.1974, 0.7822, 0.1974, 0.7431, 0.1974, 0.7431, 0.1974, 0.7822, 0.1974, 0.7822, 0.2432, 0.8127, 0.2432, 0.8136, 0.2432, 0.7822, 0.2432, 0.7822, 0.1974, 0.7431, 0.1974, 0.7431, 0.1974, 0.7194, 0.1974, 0.7194, 0.2432, 0.7431, 0.2432, 0.7431, 0.2432, 0.7194, 0.2432, 0.7194, 0.2432, 0.7194, 0.2432, 0.7194, 0.1974, 0.7194, 0.1974, 0.7194, 0.2432, 0.7822, 0.2432, 0.7822, 0.2432, 0.7431, 0.2432, 0.7431, 0.1974, 0.8127, 0.1974, 0.8136, 0.2432, 0.8136, 0.2432, 0.8127, 0.1974, 0.7822, 0.1974, 0.7822, 0.1974, 0.8136, 0.1974, 0.8127, 0.1974, 0.7822, 0.1974, 0.7822, 0.1974, 0.8136, 0.1974, 0.8136, 0.1974, 0.8136, 0.1974, 0.8136, 0.2432, 0.8136, 0.2432, 0.8136, 0.2432, 0.7822, 0.2432, 0.7822, 0.2432, 0.7431, 0.2432, 0.7431, 0.2432, 0.7194, 0.2432, 0.7194, 0.1974, 0.7194, 0.1974, 0.7194, 0.2432, 0.7431, 0.2432, 0.7431, 0.2432, 0.7194, 0.2432, 0.7194, 0.2432, 0.8136, 0.2432, 0.8136, 0.2432, 0.7822, 0.2432, 0.7822, 0.1974, 0.7431, 0.1974, 0.7431, 0.1974, 0.7822, 0.1974, 0.7822, 0.1974, 0.7431, 0.1974, 0.7431, 0.1974, 0.7194, 0.1974, 0.7194, 0.1974, 0.7431, 0.1974, 0.7431, 0.1974, 0.7194, 0.1974, 0.7194, 0.1974, 0.7822, 0.1974, 0.7822, 0.1974, 0.8127, 0.1974, 0.8136, 0.1974, 0.8136, 0.1974, 0.8127, 0.2432, 0.8127, 0.2432, 0.8136, 0.2432, 0.7822, 0.2432, 0.7822, 0.2432, 0.7431, 0.2432, 0.7431, 0.2432, 0.7194, 0.2432, 0.7194, 0.1974, 0.7194, 0.1974, 0.7194, 0.2432, 0.7431, 0.2432, 0.7431, 0.2432, 0.7194, 0.2432, 0.7194, 0.2432, 0.8136, 0.2432, 0.8127, 0.2432, 0.7822, 0.2432, 0.7822, 0.1974, 0.7431, 0.1974, 0.7431, 0.1974, 0.7822, 0.1974, 0.7822, 0.2396, 0.7431, 0.201, 0.7431, 0.201, 0.7194, 0.2396, 0.7194, 0.1974, 0.7194, 0.2432, 0.7194, 0.2396, 0.7194, 0.201, 0.7194, 0.1974, 0.7431, 0.201, 0.7431, 0.201, 0.7444, 0.1974, 0.7444, 0.1974, 0.7431, 0.1974, 0.7194, 0.201, 0.7194, 0.201, 0.7431, 0.2432, 0.7444, 0.1974, 0.7444, 0.201, 0.7444, 0.2396, 0.7444, 0.2432, 0.7431, 0.1974, 0.7431, 0.1974, 0.7444, 0.2432, 0.7444, 0.2396, 0.7431, 0.2432, 0.7431, 0.2432, 0.7444, 0.2396, 0.7444, 0.201, 0.7431, 0.2396, 0.7431, 0.2396, 0.7444, 0.201, 0.7444, 0.2203, 0.8043, 0.2015, 0.8043, 0.2015, 0.8043, 0.2203, 0.8043, 0.1974, 0.8022, 0.1974, 0.8022, 0.2015, 0.8043, 0.2015, 0.8043, 0.2203, 0.8022, 0.2432, 0.8022, 0.2391, 0.8043, 0.2203, 0.8043, 0.2203, 0.8022, 0.1974, 0.8022, 0.2015, 0.8043, 0.2203, 0.8043, 0.1974, 0.7822, 0.1974, 0.7809, 0.1974, 0.7809, 0.1974, 0.7753, 0.1974, 0.7753, 0.1974, 0.7651, 0.1974, 0.7548, 0.1974, 0.7622, 0.1974, 0.7822, 0.2432, 0.8022, 0.2391, 0.8034, 0.2014, 0.8034, 0.2014, 0.8099, 0.1974, 0.8136, 0.1974, 0.8022, 0.2203, 0.8022, 0.2432, 0.7822, 0.2432, 0.7868, 0.2432, 0.8022, 0.2432, 0.8022, 0.2432, 0.7822, 0.2432, 0.8022, 0.2203, 0.8022, 0.2203, 0.8043, 0.2391, 0.8043, 0.1974, 0.8022, 0.2203, 0.8022, 0.2203, 0.8043, 0.2015, 0.8043, 0.2391, 0.8043, 0.2203, 0.8043, 0.2203, 0.8043, 0.2391, 0.8043, 0.2432, 0.8022, 0.2203, 0.8022, 0.2203, 0.7822, 0.2432, 0.7822, 0.2432, 0.7822, 0.2203, 0.7822, 0.2203, 0.7622, 0.2432, 0.7622, 0.2203, 0.7622, 0.1974, 0.7622, 0.2014, 0.7548, 0.2014, 0.7549, 0.2391, 0.7549, 0.2391, 0.7548, 0.2432, 0.7622, 0.1974, 0.7548, 0.2014, 0.7548, 0.1974, 0.7622, 0.2432, 0.7548, 0.2432, 0.7622, 0.2391, 0.7548])
me_cube_009.materials.append(mat_material)
me_cube_009.use_remesh_preserve_volume = False
me_cube_009.use_remesh_preserve_attributes = False
me_cube_009.use_mirror_vertex_groups = False
me_cube_009.update()

# ---- objects
ob_cube_001 = bpy.data.objects.new('Cube.001', me_cube_001)
ob_cube_000 = bpy.data.objects.new('Cube.000', me_cube_000)
ob_cube_002 = bpy.data.objects.new('Cube.002', me_cube_009)
ob_lamp = bpy.data.objects.new('Lamp', light_lamp)
ob_camera = bpy.data.objects.new('Camera', cam_camera)

# ---- transforms, parenting, visibility, modifiers, constraints
ob_cube_001.location = (0.0, 0.0, 0.8718)
ob_cube_001.lock_rotations_4d = False
ob_cube_001.empty_display_type = 'ARROWS'
ob_cube_001.lineart.crease_threshold = 0.0
ob_cube_000.location = (0.0, 0.0, 0.8718)
ob_cube_000.lock_rotations_4d = False
ob_cube_000.empty_display_type = 'ARROWS'
ob_cube_000.lineart.crease_threshold = 0.0
ob_cube_002.location = (0.0, 0.0, 0.8718)
ob_cube_002.lock_rotations_4d = False
ob_cube_002.empty_display_type = 'ARROWS'
ob_cube_002.lineart.crease_threshold = 0.0
ob_lamp.location = (4.076, 1.005, 5.904)
ob_lamp.rotation_euler = (0.6503, 0.05522, 1.866)
ob_lamp.lock_rotations_4d = False
ob_lamp.empty_display_type = 'ARROWS'
ob_lamp.color = (0.0, 0.0, 0.0, 0.0)
ob_lamp.lineart.crease_threshold = 0.0
ob_camera.location = (7.481, -6.508, 5.344)
ob_camera.rotation_euler = (1.109, 0.01082, 0.8149)
ob_camera.lock_rotations_4d = False
ob_camera.empty_display_type = 'ARROWS'
ob_camera.color = (0.0, 0.0, 0.0, 0.0)
ob_camera.display_type = 'WIRE'
ob_camera.lineart.crease_threshold = 0.0

# ---- collection membership
col_collection_1.objects.link(ob_cube_001)
col_collection_1.objects.link(ob_cube_000)
col_collection_1.objects.link(ob_cube_002)
col_collection_1.objects.link(ob_lamp)
col_collection_1.objects.link(ob_camera)

# ---- scene / render settings (as saved in the file)
scene.camera = ob_camera
scene.frame_start = 1; scene.frame_end = 250; scene.frame_set(1)
scene.render.engine = 'BLENDER_EEVEE_NEXT'
scene.render.resolution_percentage = 50
scene.render.dither_intensity = 0.0
scene.cycles.use_denoising = False
scene.cycles.samples = 128
scene.cycles.sampling_pattern = 'TABULATED_SOBOL'
scene.cycles.light_sampling_threshold = 0.0
scene.cycles.use_adaptive_sampling = False
scene.cycles.use_light_tree = False
scene.cycles.blur_glossy = 0.0
scene.cycles.sample_clamp_indirect = 0.0
scene.view_settings.view_transform = 'Standard'
bpy.context.view_layer.update()
